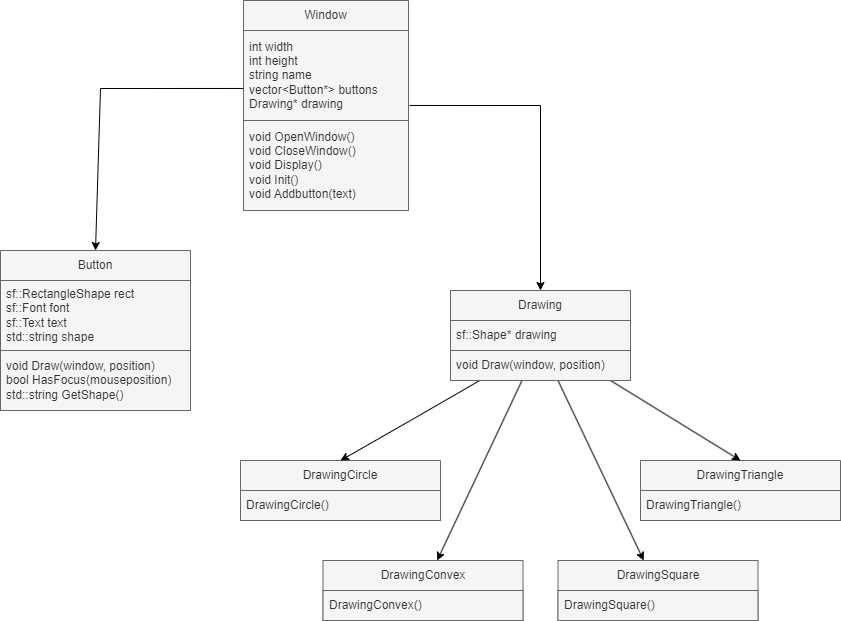

The diagram above was exported from draw.io. Its source (the exported page's mxGraphModel, read from the mxfile embedded in the PNG):
<mxGraphModel dx="1386" dy="785" grid="1" gridSize="10" guides="1" tooltips="1" connect="1" arrows="1" fold="1" page="1" pageScale="1" pageWidth="850" pageHeight="1100" background="none" math="0" shadow="0">
  <root>
    <mxCell id="0" />
    <mxCell id="1" parent="0" />
    <mxCell id="Iuqs2YvNiFDHVi2Y_IgP-2" value="Button" style="swimlane;fontStyle=0;childLayout=stackLayout;horizontal=1;startSize=30;horizontalStack=0;resizeParent=1;resizeParentMax=0;resizeLast=0;collapsible=1;marginBottom=0;whiteSpace=wrap;html=1;fillColor=#f5f5f5;strokeColor=#666666;fontColor=#333333;" vertex="1" parent="1">
      <mxGeometry x="180" y="320" width="190" height="160" as="geometry" />
    </mxCell>
    <mxCell id="Iuqs2YvNiFDHVi2Y_IgP-3" value="sf::RectangleShape rect&lt;br&gt;sf::Font font&lt;br&gt;sf::Text text&lt;br&gt;std::string shape" style="text;strokeColor=#666666;fillColor=#f5f5f5;align=left;verticalAlign=middle;spacingLeft=4;spacingRight=4;overflow=hidden;points=[[0,0.5],[1,0.5]];portConstraint=eastwest;rotatable=0;whiteSpace=wrap;html=1;fontColor=#333333;shadow=0;" vertex="1" parent="Iuqs2YvNiFDHVi2Y_IgP-2">
      <mxGeometry y="30" width="190" height="70" as="geometry" />
    </mxCell>
    <mxCell id="Iuqs2YvNiFDHVi2Y_IgP-4" value="void Draw(window, position)&lt;br&gt;bool HasFocus(mouseposition)&lt;br&gt;std::string GetShape()" style="text;strokeColor=#666666;fillColor=#f5f5f5;align=left;verticalAlign=middle;spacingLeft=4;spacingRight=4;overflow=hidden;points=[[0,0.5],[1,0.5]];portConstraint=eastwest;rotatable=0;whiteSpace=wrap;html=1;fontColor=#333333;shadow=0;" vertex="1" parent="Iuqs2YvNiFDHVi2Y_IgP-2">
      <mxGeometry y="100" width="190" height="60" as="geometry" />
    </mxCell>
    <mxCell id="Iuqs2YvNiFDHVi2Y_IgP-10" value="Window" style="swimlane;fontStyle=0;childLayout=stackLayout;horizontal=1;startSize=30;horizontalStack=0;resizeParent=1;resizeParentMax=0;resizeLast=0;collapsible=1;marginBottom=0;whiteSpace=wrap;html=1;fillColor=#f5f5f5;fontColor=#333333;strokeColor=#666666;" vertex="1" parent="1">
      <mxGeometry x="423" y="70" width="165" height="210" as="geometry" />
    </mxCell>
    <mxCell id="Iuqs2YvNiFDHVi2Y_IgP-11" value="int width&lt;br style=&quot;border-color: var(--border-color);&quot;&gt;int height&lt;br style=&quot;border-color: var(--border-color);&quot;&gt;string name&lt;br&gt;vector&amp;lt;Button*&amp;gt; buttons&lt;br&gt;Drawing* drawing" style="text;align=left;verticalAlign=middle;spacingLeft=4;spacingRight=4;overflow=hidden;points=[[0,0.5],[1,0.5]];portConstraint=eastwest;rotatable=0;whiteSpace=wrap;html=1;shadow=0;fillColor=#f5f5f5;fontColor=#333333;strokeColor=#666666;" vertex="1" parent="Iuqs2YvNiFDHVi2Y_IgP-10">
      <mxGeometry y="30" width="165" height="90" as="geometry" />
    </mxCell>
    <mxCell id="Iuqs2YvNiFDHVi2Y_IgP-12" value="void OpenWindow()&lt;br&gt;void CloseWindow()&lt;br&gt;void Display()&lt;br&gt;void Init()&lt;br&gt;void Addbutton(text)" style="text;strokeColor=#666666;fillColor=#f5f5f5;align=left;verticalAlign=middle;spacingLeft=4;spacingRight=4;overflow=hidden;points=[[0,0.5],[1,0.5]];portConstraint=eastwest;rotatable=0;whiteSpace=wrap;html=1;fontColor=#333333;" vertex="1" parent="Iuqs2YvNiFDHVi2Y_IgP-10">
      <mxGeometry y="120" width="165" height="90" as="geometry" />
    </mxCell>
    <mxCell id="Iuqs2YvNiFDHVi2Y_IgP-22" value="" style="endArrow=classic;html=1;rounded=0;exitX=0;exitY=0.644;exitDx=0;exitDy=0;exitPerimeter=0;entryX=0.5;entryY=0;entryDx=0;entryDy=0;" edge="1" parent="1" source="Iuqs2YvNiFDHVi2Y_IgP-11" target="Iuqs2YvNiFDHVi2Y_IgP-2">
      <mxGeometry width="50" height="50" relative="1" as="geometry">
        <mxPoint x="500" y="400" as="sourcePoint" />
        <mxPoint x="550" y="350" as="targetPoint" />
        <Array as="points">
          <mxPoint x="280" y="158" />
        </Array>
      </mxGeometry>
    </mxCell>
    <mxCell id="Iuqs2YvNiFDHVi2Y_IgP-24" value="" style="endArrow=classic;html=1;rounded=0;exitX=1.006;exitY=0.833;exitDx=0;exitDy=0;exitPerimeter=0;entryX=0.5;entryY=0;entryDx=0;entryDy=0;" edge="1" parent="1" source="Iuqs2YvNiFDHVi2Y_IgP-11" target="Iuqs2YvNiFDHVi2Y_IgP-51">
      <mxGeometry width="50" height="50" relative="1" as="geometry">
        <mxPoint x="500" y="400" as="sourcePoint" />
        <mxPoint x="720" y="380" as="targetPoint" />
        <Array as="points">
          <mxPoint x="720" y="175" />
        </Array>
      </mxGeometry>
    </mxCell>
    <mxCell id="Iuqs2YvNiFDHVi2Y_IgP-33" value="DrawingCircle" style="swimlane;fontStyle=0;childLayout=stackLayout;horizontal=1;startSize=30;horizontalStack=0;resizeParent=1;resizeParentMax=0;resizeLast=0;collapsible=1;marginBottom=0;whiteSpace=wrap;html=1;align=center;fillColor=#f5f5f5;strokeColor=#666666;fontColor=#333333;gradientColor=none;spacingLeft=4;spacingRight=4;shadow=0;" vertex="1" parent="1">
      <mxGeometry x="420" y="530" width="200" height="60" as="geometry" />
    </mxCell>
    <mxCell id="Iuqs2YvNiFDHVi2Y_IgP-35" value="DrawingCircle()" style="text;strokeColor=#666666;fillColor=#f5f5f5;align=left;verticalAlign=middle;spacingLeft=4;spacingRight=4;overflow=hidden;points=[[0,0.5],[1,0.5]];portConstraint=eastwest;rotatable=0;whiteSpace=wrap;html=1;fontColor=#333333;shadow=0;" vertex="1" parent="Iuqs2YvNiFDHVi2Y_IgP-33">
      <mxGeometry y="30" width="200" height="30" as="geometry" />
    </mxCell>
    <mxCell id="Iuqs2YvNiFDHVi2Y_IgP-37" value="DrawingConvex" style="swimlane;fontStyle=0;childLayout=stackLayout;horizontal=1;startSize=30;horizontalStack=0;resizeParent=1;resizeParentMax=0;resizeLast=0;collapsible=1;marginBottom=0;whiteSpace=wrap;html=1;align=center;fillColor=#f5f5f5;strokeColor=#666666;fontColor=#333333;gradientColor=none;spacingLeft=4;spacingRight=4;shadow=0;" vertex="1" parent="1">
      <mxGeometry x="502.5" y="630" width="200" height="60" as="geometry" />
    </mxCell>
    <mxCell id="Iuqs2YvNiFDHVi2Y_IgP-38" value="DrawingConvex()" style="text;strokeColor=#666666;fillColor=#f5f5f5;align=left;verticalAlign=middle;spacingLeft=4;spacingRight=4;overflow=hidden;points=[[0,0.5],[1,0.5]];portConstraint=eastwest;rotatable=0;whiteSpace=wrap;html=1;fontColor=#333333;shadow=0;" vertex="1" parent="Iuqs2YvNiFDHVi2Y_IgP-37">
      <mxGeometry y="30" width="200" height="30" as="geometry" />
    </mxCell>
    <mxCell id="Iuqs2YvNiFDHVi2Y_IgP-40" value="DrawingSquare" style="swimlane;fontStyle=0;childLayout=stackLayout;horizontal=1;startSize=30;horizontalStack=0;resizeParent=1;resizeParentMax=0;resizeLast=0;collapsible=1;marginBottom=0;whiteSpace=wrap;html=1;align=center;fillColor=#f5f5f5;strokeColor=#666666;fontColor=#333333;gradientColor=none;spacingLeft=4;spacingRight=4;shadow=0;" vertex="1" parent="1">
      <mxGeometry x="737.5" y="630" width="200" height="60" as="geometry" />
    </mxCell>
    <mxCell id="Iuqs2YvNiFDHVi2Y_IgP-41" value="DrawingSquare()" style="text;strokeColor=#666666;fillColor=#f5f5f5;align=left;verticalAlign=middle;spacingLeft=4;spacingRight=4;overflow=hidden;points=[[0,0.5],[1,0.5]];portConstraint=eastwest;rotatable=0;whiteSpace=wrap;html=1;fontColor=#333333;shadow=0;" vertex="1" parent="Iuqs2YvNiFDHVi2Y_IgP-40">
      <mxGeometry y="30" width="200" height="30" as="geometry" />
    </mxCell>
    <mxCell id="Iuqs2YvNiFDHVi2Y_IgP-43" value="DrawingTriangle" style="swimlane;fontStyle=0;childLayout=stackLayout;horizontal=1;startSize=30;horizontalStack=0;resizeParent=1;resizeParentMax=0;resizeLast=0;collapsible=1;marginBottom=0;whiteSpace=wrap;html=1;align=center;fillColor=#f5f5f5;strokeColor=#666666;fontColor=#333333;gradientColor=none;spacingLeft=4;spacingRight=4;shadow=0;" vertex="1" parent="1">
      <mxGeometry x="820" y="530" width="200" height="60" as="geometry" />
    </mxCell>
    <mxCell id="Iuqs2YvNiFDHVi2Y_IgP-49" value="" style="endArrow=classic;html=1;rounded=0;exitX=0.585;exitY=0.975;exitDx=0;exitDy=0;exitPerimeter=0;entryX=0.5;entryY=0;entryDx=0;entryDy=0;" edge="1" parent="Iuqs2YvNiFDHVi2Y_IgP-43" target="Iuqs2YvNiFDHVi2Y_IgP-43">
      <mxGeometry width="50" height="50" relative="1" as="geometry">
        <mxPoint x="-30" y="-80" as="sourcePoint" />
        <mxPoint x="54" y="121" as="targetPoint" />
        <Array as="points" />
      </mxGeometry>
    </mxCell>
    <mxCell id="Iuqs2YvNiFDHVi2Y_IgP-44" value="DrawingTriangle()" style="text;strokeColor=#666666;fillColor=#f5f5f5;align=left;verticalAlign=middle;spacingLeft=4;spacingRight=4;overflow=hidden;points=[[0,0.5],[1,0.5]];portConstraint=eastwest;rotatable=0;whiteSpace=wrap;html=1;fontColor=#333333;shadow=0;" vertex="1" parent="Iuqs2YvNiFDHVi2Y_IgP-43">
      <mxGeometry y="30" width="200" height="30" as="geometry" />
    </mxCell>
    <mxCell id="Iuqs2YvNiFDHVi2Y_IgP-46" value="" style="endArrow=classic;html=1;rounded=0;entryX=0.5;entryY=0;entryDx=0;entryDy=0;" edge="1" parent="1" target="Iuqs2YvNiFDHVi2Y_IgP-33">
      <mxGeometry width="50" height="50" relative="1" as="geometry">
        <mxPoint x="659.3333333333333" y="450" as="sourcePoint" />
        <mxPoint x="550" y="470" as="targetPoint" />
        <Array as="points">
          <mxPoint x="590" y="490" />
        </Array>
      </mxGeometry>
    </mxCell>
    <mxCell id="Iuqs2YvNiFDHVi2Y_IgP-47" value="" style="endArrow=classic;html=1;rounded=0;exitX=0.41;exitY=0.975;exitDx=0;exitDy=0;exitPerimeter=0;" edge="1" parent="1" target="Iuqs2YvNiFDHVi2Y_IgP-37">
      <mxGeometry width="50" height="50" relative="1" as="geometry">
        <mxPoint x="702" y="449" as="sourcePoint" />
        <mxPoint x="630" y="650" as="targetPoint" />
        <Array as="points" />
      </mxGeometry>
    </mxCell>
    <mxCell id="Iuqs2YvNiFDHVi2Y_IgP-48" value="" style="endArrow=classic;html=1;rounded=0;exitX=0.585;exitY=0.975;exitDx=0;exitDy=0;exitPerimeter=0;" edge="1" parent="1" target="Iuqs2YvNiFDHVi2Y_IgP-40">
      <mxGeometry width="50" height="50" relative="1" as="geometry">
        <mxPoint x="737" y="449" as="sourcePoint" />
        <mxPoint x="730" y="661" as="targetPoint" />
        <Array as="points" />
      </mxGeometry>
    </mxCell>
    <mxCell id="Iuqs2YvNiFDHVi2Y_IgP-51" value="Drawing" style="swimlane;fontStyle=0;childLayout=stackLayout;horizontal=1;startSize=30;horizontalStack=0;resizeParent=1;resizeParentMax=0;resizeLast=0;collapsible=1;marginBottom=0;whiteSpace=wrap;html=1;align=center;fillColor=#f5f5f5;strokeColor=#666666;fontColor=#333333;gradientColor=none;spacingLeft=4;spacingRight=4;shadow=0;" vertex="1" parent="1">
      <mxGeometry x="630" y="360" width="180" height="90" as="geometry" />
    </mxCell>
    <mxCell id="Iuqs2YvNiFDHVi2Y_IgP-52" value="sf::Shape* drawing" style="text;strokeColor=#666666;fillColor=#f5f5f5;align=left;verticalAlign=middle;spacingLeft=4;spacingRight=4;overflow=hidden;points=[[0,0.5],[1,0.5]];portConstraint=eastwest;rotatable=0;whiteSpace=wrap;html=1;fontColor=#333333;shadow=0;" vertex="1" parent="Iuqs2YvNiFDHVi2Y_IgP-51">
      <mxGeometry y="30" width="180" height="30" as="geometry" />
    </mxCell>
    <mxCell id="Iuqs2YvNiFDHVi2Y_IgP-53" value="void Draw(window, position)" style="text;strokeColor=#666666;fillColor=#f5f5f5;align=left;verticalAlign=middle;spacingLeft=4;spacingRight=4;overflow=hidden;points=[[0,0.5],[1,0.5]];portConstraint=eastwest;rotatable=0;whiteSpace=wrap;html=1;fontColor=#333333;shadow=0;" vertex="1" parent="Iuqs2YvNiFDHVi2Y_IgP-51">
      <mxGeometry y="60" width="180" height="30" as="geometry" />
    </mxCell>
  </root>
</mxGraphModel>